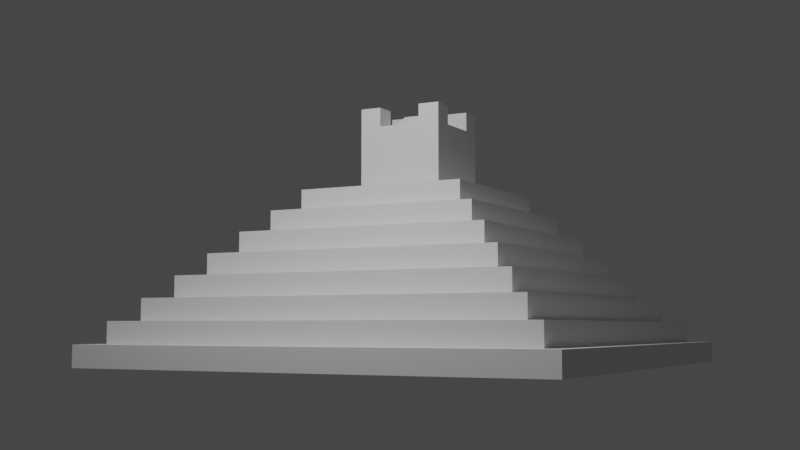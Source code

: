 # Source: 2-11_Subdivide_Challenge_V2.blend  (saved by Blender 2.91.10; exported with 4.5.12 LTS)
import bpy
from mathutils import Matrix  # noqa: F401  (used for matrix-valued properties, if any)

bpy.ops.wm.read_factory_settings(use_empty=True)
scene = bpy.context.scene
scene.name = 'Scene'

# ---- collections
col_collection = bpy.data.collections.new('Collection'); scene.collection.children.link(col_collection)

# ---- world
world_world = bpy.data.worlds.new('World'); scene.world = world_world
world_world.use_nodes = True; world_world.node_tree.nodes.clear()
_N = world_world.node_tree.nodes; _L = world_world.node_tree.links
n0 = _N.new('ShaderNodeOutputWorld'); n0.name = 'World Output'; n0.location = (300, 300)
n1 = _N.new('ShaderNodeBackground'); n1.name = 'Background'; n1.location = (10, 300)
n1.inputs[0].default_value = (0.05088, 0.05088, 0.05088, 1.0)
_L.new(n1.outputs[0], n0.inputs[0])
n0.is_active_output = True
world_world.color = (0.05088, 0.05088, 0.05088)
world_world.use_sun_shadow = False
world_world.sun_shadow_jitter_overblur = 0.0

# ---- cameras
cam_camera = bpy.data.cameras.new('Camera')
cam_camera.clip_end = 100.0
cam_camera.ortho_scale = 7.314

# ---- lights
light_light = bpy.data.lights.new('Light', 'POINT')
light_light.transmission_factor = 0.0
light_light.energy = 1e+04
light_light.shadow_soft_size = 0.1
light_light.shadow_maximum_resolution = 0.006
light_light.use_absolute_resolution = True

# ---- meshes
me_cube_001 = bpy.data.meshes.new('Cube.001')
me_cube_001.from_pydata([(-11.0, -11.0, 0.0), (-10.0, -10.0, 1.0), (-11.0, 11.0, 0.0), (-10.0, 10.0, 1.0), (11.0, -11.0, 0.0), (10.0, -10.0, 1.0), (11.0, 11.0, 0.0), (10.0, 10.0, 1.0), (-11.0, -11.0, 1.0), (-11.0, 11.0, 1.0), (11.0, 11.0, 1.0), (11.0, -11.0, 1.0), (-10.0, -10.0, 1.0), (-10.0, 10.0, 1.0), (10.0, -10.0, 1.0), (10.0, 10.0, 1.0), (-9.0, -9.0, 2.0), (-9.0, 9.0, 2.0), (9.0, 9.0, 2.0), (9.0, -9.0, 2.0), (-10.0, -10.0, 2.0), (-10.0, 10.0, 2.0), (10.0, 10.0, 2.0), (10.0, -10.0, 2.0), (-8.0, -8.0, 3.0), (-8.0, 8.0, 3.0), (8.0, 8.0, 3.0), (8.0, -8.0, 3.0), (-9.0, -9.0, 3.0), (-9.0, 9.0, 3.0), (9.0, 9.0, 3.0), (9.0, -9.0, 3.0), (-7.0, -7.0, 4.0), (-7.0, 7.0, 4.0), (7.0, 7.0, 4.0), (7.0, -7.0, 4.0), (-8.0, -8.0, 4.0), (-8.0, 8.0, 4.0), (8.0, 8.0, 4.0), (8.0, -8.0, 4.0), (-6.0, -6.0, 5.0), (-6.0, 6.0, 5.0), (6.0, 6.0, 5.0), (6.0, -6.0, 5.0), (-7.0, -7.0, 5.0), (-7.0, 7.0, 5.0), (7.0, 7.0, 5.0), (7.0, -7.0, 5.0), (-5.0, -5.0, 6.0), (-5.0, 5.0, 6.0), (5.0, 5.0, 6.0), (5.0, -5.0, 6.0), (-6.0, -6.0, 6.0), (-6.0, 6.0, 6.0), (6.0, 6.0, 6.0), (6.0, -6.0, 6.0), (-4.0, -4.0, 7.0), (-4.0, 4.0, 7.0), (4.0, 4.0, 7.0), (4.0, -4.0, 7.0), (-5.0, -5.0, 7.0), (-5.0, 5.0, 7.0), (5.0, 5.0, 7.0), (5.0, -5.0, 7.0), (-2.0, -2.0, 8.0), (-2.0, 2.0, 8.0), (2.0, 2.0, 8.0), (2.0, -2.0, 8.0), (-4.0, -4.0, 8.0), (-4.0, 4.0, 8.0), (4.0, 4.0, 8.0), (4.0, -4.0, 8.0), (-2.0, -2.0, 11.0), (-2.0, 2.0, 11.0), (2.0, 2.0, 11.0), (2.0, -2.0, 11.0), (-11.0, 1.0, 0.0), (-11.0, 1.0, 1.0), (11.0, 1.0, 0.0), (11.0, 1.0, 1.0), (-10.0, 1.0, 1.0), (10.0, 1.0, 1.0), (-10.0, 1.0, 1.0), (10.0, 1.0, 1.0), (-10.0, 1.0, 2.0), (10.0, 1.0, 2.0), (-9.0, 1.0, 2.0), (9.0, 1.0, 2.0), (-9.0, 1.0, 3.0), (9.0, 1.0, 3.0), (-8.0, 1.0, 3.0), (8.0, 1.0, 3.0), (-8.0, 1.0, 4.0), (8.0, 1.0, 4.0), (-7.0, 1.0, 4.0), (7.0, 1.0, 4.0), (-7.0, 1.0, 5.0), (7.0, 1.0, 5.0), (-6.0, 1.0, 5.0), (6.0, 1.0, 5.0), (-6.0, 1.0, 6.0), (6.0, 1.0, 6.0), (-5.0, 1.0, 6.0), (5.0, 1.0, 6.0), (-5.0, 1.0, 7.0), (5.0, 1.0, 7.0), (-4.0, 1.0, 7.0), (4.0, 1.0, 7.0), (-4.0, 1.0, 8.0), (4.0, 1.0, 8.0), (-2.0, 1.0, 8.0), (2.0, 1.0, 8.0), (-2.0, 1.0, 11.0), (2.0, 1.0, 11.0), (-11.0, -1.0, 0.0), (11.0, -1.0, 1.0), (10.0, -1.0, 1.0), (10.0, -1.0, 1.0), (10.0, -1.0, 2.0), (9.0, -1.0, 2.0), (9.0, -1.0, 3.0), (8.0, -1.0, 3.0), (8.0, -1.0, 4.0), (7.0, -1.0, 4.0), (7.0, -1.0, 5.0), (6.0, -1.0, 5.0), (6.0, -1.0, 6.0), (5.0, -1.0, 6.0), (5.0, -1.0, 7.0), (4.0, -1.0, 7.0), (4.0, -1.0, 8.0), (2.0, -1.0, 8.0), (2.0, -1.0, 11.0), (-11.0, -1.0, 1.0), (11.0, -1.0, 0.0), (-10.0, -1.0, 1.0), (-10.0, -1.0, 1.0), (-10.0, -1.0, 2.0), (-9.0, -1.0, 2.0), (-9.0, -1.0, 3.0), (-8.0, -1.0, 3.0), (-8.0, -1.0, 4.0), (-7.0, -1.0, 4.0), (-7.0, -1.0, 5.0), (-6.0, -1.0, 5.0), (-6.0, -1.0, 6.0), (-5.0, -1.0, 6.0), (-5.0, -1.0, 7.0), (-4.0, -1.0, 7.0), (-4.0, -1.0, 8.0), (-2.0, -1.0, 8.0), (-2.0, -1.0, 11.0), (2.0, -2.0, 9.5), (-2.0, -2.0, 9.5), (-2.0, 2.0, 9.5), (2.0, 2.0, 9.5), (-2.0, 1.0, 9.5), (2.0, 1.0, 9.5), (2.0, -1.0, 9.5), (-2.0, -1.0, 9.5), (-2.0, 1.5, 11.0), (0.0, 2.0, 11.0), (2.0, -1.5, 11.0), (0.0, -2.0, 11.0), (-2.0, 0.0, 11.0), (2.0, 1.5, 11.0), (0.0, 1.0, 11.0), (2.0, 0.0, 11.0), (-2.0, -1.5, 11.0), (0.0, -1.0, 11.0), (0.0, 0.4958, 11.64), (0.0, 1.5, 11.0), (0.0, -1.5, 11.0), (-2.0, 1.75, 11.0), (1.0, 2.0, 11.0), (2.0, -1.75, 11.0), (-1.0, -2.0, 11.0), (-2.0, 0.5, 11.0), (2.0, 1.25, 11.0), (1.0, 1.0, 11.0), (2.0, -0.5, 11.0), (-2.0, -1.25, 11.0), (1.0, -1.0, 11.0), (-2.0, 1.25, 11.0), (-1.0, 2.0, 11.0), (2.0, -1.25, 11.0), (1.0, -2.0, 11.0), (-2.0, -0.5, 11.0), (2.0, 1.75, 11.0), (-1.0, 1.0, 11.0), (2.0, 0.5, 11.0), (-2.0, -1.75, 11.0), (-1.0, -1.0, 11.0), (-0.4958, -0.4958, 11.64), (-0.4958, 0.4958, 11.64), (1.0, 0.0, 11.0), (-1.0, 0.0, 11.0), (0.0, 1.25, 11.0), (0.0, 1.75, 11.0), (1.0, 1.5, 11.0), (-1.0, 1.5, 11.0), (0.0, -1.75, 11.0), (0.0, -1.25, 11.0), (1.0, -1.5, 11.0), (-1.0, -1.5, 11.0), (-1.0, -1.25, 11.0), (1.0, -1.25, 11.0), (1.0, -1.75, 11.0), (-1.0, 1.75, 11.0), (1.0, 1.75, 11.0), (1.0, 1.25, 11.0), (-1.0, 0.5, 11.0), (1.0, 0.5, 11.0), (1.0, -0.5, 11.0), (-1.0, -0.5, 11.0), (-1.0, 1.25, 11.0), (-1.0, -1.75, 11.0), (-2.0, 1.75, 11.0), (-2.0, 2.0, 11.0), (-2.0, 1.25, 11.0), (-2.0, 1.5, 11.0), (-2.0, 1.0, 11.0), (-1.0, 2.0, 11.0), (-1.0, 1.0, 11.0), (-1.0, 1.5, 11.0), (-1.0, 1.75, 11.0), (-1.0, 1.25, 11.0), (1.143, 1.857, 11.88), (1.857, 1.857, 11.88), (1.857, -1.75, 11.88), (1.857, -1.857, 11.88), (-1.143, -1.857, 11.88), (-1.857, -1.857, 11.88), (1.857, 1.25, 11.88), (1.857, 1.143, 11.88), (1.143, 1.143, 11.88), (-1.857, -1.25, 11.88), (-1.857, -1.143, 11.88), (1.143, -1.143, 11.88), (1.857, -1.143, 11.88), (1.857, -1.25, 11.88), (1.857, -1.5, 11.88), (1.857, 1.75, 11.88), (1.857, 1.5, 11.88), (-1.857, -1.75, 11.88), (-1.857, -1.5, 11.88), (1.0, 1.5, 11.88), (1.0, -1.5, 11.88), (1.143, -1.857, 11.88), (-1.143, -1.143, 11.88), (-1.0, -1.5, 11.88), (-1.143, -1.25, 11.88), (1.143, -1.25, 11.88), (1.143, -1.75, 11.88), (1.143, 1.75, 11.88), (1.143, 1.25, 11.88), (-1.143, -1.75, 11.88), (-1.857, 1.75, 11.88), (-1.857, 1.857, 11.88), (-1.857, 1.25, 11.88), (-1.857, 1.5, 11.88), (-1.857, 1.143, 11.88), (-1.143, 1.857, 11.88), (-1.143, 1.143, 11.88), (-1.0, 1.5, 11.88), (-1.143, 1.75, 11.88), (-1.143, 1.25, 11.88), (1.0, 2.0, 11.88), (2.0, 2.0, 11.88), (2.0, -1.75, 11.88), (2.0, -2.0, 11.88), (-1.0, -2.0, 11.88), (-2.0, -2.0, 11.88), (2.0, 1.25, 11.88), (2.0, 1.0, 11.88), (1.0, 1.0, 11.88), (-2.0, -1.25, 11.88), (-2.0, -1.0, 11.88), (1.0, -1.0, 11.88), (2.0, -1.0, 11.88), (2.0, -1.25, 11.88), (2.0, -1.5, 11.88), (2.0, 1.75, 11.88), (2.0, 1.5, 11.88), (-2.0, -1.75, 11.88), (-2.0, -1.5, 11.88), (1.0, -2.0, 11.88), (-1.0, -1.0, 11.88), (-1.0, -1.25, 11.88), (-1.143, -1.5, 11.88), (1.0, -1.25, 11.88), (1.143, -1.5, 11.88), (1.0, -1.75, 11.88), (1.0, 1.75, 11.88), (1.143, 1.5, 11.88), (1.0, 1.25, 11.88), (-1.0, -1.75, 11.88), (-2.0, 1.75, 11.88), (-2.0, 2.0, 11.88), (-2.0, 1.25, 11.88), (-2.0, 1.5, 11.88), (-2.0, 1.0, 11.88), (-1.0, 2.0, 11.88), (-1.0, 1.0, 11.88), (-1.0, 1.75, 11.88), (-1.143, 1.5, 11.88), (-1.0, 1.25, 11.88), (1.143, 1.5, 11.74), (1.857, 1.5, 11.74), (1.143, -1.5, 11.74), (1.857, -1.5, 11.74), (-1.857, -1.5, 11.74), (-1.143, -1.5, 11.74), (-1.857, -1.25, 11.74), (-1.143, -1.25, 11.74), (1.143, -1.25, 11.74), (1.857, -1.25, 11.74), (1.143, -1.75, 11.74), (1.857, -1.75, 11.74), (1.143, 1.75, 11.74), (1.857, 1.75, 11.74), (1.143, 1.25, 11.74), (1.857, 1.25, 11.74), (-1.857, -1.75, 11.74), (-1.143, -1.75, 11.74), (-1.857, 1.5, 11.74), (-1.143, 1.5, 11.74), (-1.857, 1.75, 11.74), (-1.143, 1.75, 11.74), (-1.857, 1.25, 11.74), (-1.143, 1.25, 11.74), (1.143, 1.857, 11.74), (1.857, 1.857, 11.74), (1.857, -1.857, 11.74), (-1.143, -1.857, 11.74), (-1.857, -1.857, 11.74), (1.857, 1.143, 11.74), (1.143, 1.143, 11.74), (-1.857, -1.143, 11.74), (1.143, -1.143, 11.74), (1.857, -1.143, 11.74), (1.143, -1.857, 11.74), (-1.143, -1.143, 11.74), (-1.857, 1.857, 11.74), (-1.857, 1.143, 11.74), (-1.143, 1.857, 11.74), (-1.143, 1.143, 11.74), (0.0, -0.4958, 11.64), (0.4958, 0.4958, 11.64), (0.4958, -0.4958, 11.64), (-0.4958, 0.2479, 11.64), (-0.4958, 0.0, 11.64), (0.4958, 0.2479, 11.64), (0.4958, 0.0, 11.64), (0.4958, -0.2479, 11.64), (-0.4958, -0.2479, 11.64)], [], [(76, 77, 9, 2), (2, 9, 10, 6), (134, 115, 11, 4), (4, 11, 8, 0), (114, 134, 4, 0), (81, 7, 15, 83), (80, 3, 9, 77), (3, 7, 10, 9), (116, 5, 11, 115), (5, 1, 8, 11), (12, 14, 23, 20), (135, 1, 12, 136), (1, 5, 14, 12), (7, 3, 13, 15), (87, 18, 30, 89), (15, 13, 21, 22), (83, 15, 22, 85), (136, 12, 20, 137), (86, 17, 21, 84), (17, 18, 22, 21), (119, 19, 23, 118), (19, 16, 20, 23), (91, 26, 38, 93), (138, 16, 28, 139), (16, 19, 31, 28), (18, 17, 29, 30), (90, 25, 29, 88), (25, 26, 30, 29), (121, 27, 31, 120), (27, 24, 28, 31), (32, 35, 47, 44), (140, 24, 36, 141), (24, 27, 39, 36), (26, 25, 37, 38), (94, 33, 37, 92), (33, 34, 38, 37), (123, 35, 39, 122), (35, 32, 36, 39), (40, 43, 55, 52), (34, 33, 45, 46), (95, 34, 46, 97), (142, 32, 44, 143), (98, 41, 45, 96), (41, 42, 46, 45), (125, 43, 47, 124), (43, 40, 44, 47), (103, 50, 62, 105), (42, 41, 53, 54), (99, 42, 54, 101), (144, 40, 52, 145), (102, 49, 53, 100), (49, 50, 54, 53), (127, 51, 55, 126), (51, 48, 52, 55), (107, 58, 70, 109), (146, 48, 60, 147), (48, 51, 63, 60), (50, 49, 61, 62), (106, 57, 61, 104), (57, 58, 62, 61), (129, 59, 63, 128), (59, 56, 60, 63), (153, 152, 75, 186, 163, 176, 72), (148, 56, 68, 149), (56, 59, 71, 68), (58, 57, 69, 70), (110, 65, 69, 108), (65, 66, 70, 69), (131, 67, 71, 130), (67, 64, 68, 71), (224, 225, 304, 264), (155, 154, 73, 184, 161, 174, 74), (157, 155, 74, 188, 165, 178, 113), (159, 153, 72, 191, 168, 181, 151), (154, 156, 112, 183, 160, 173, 73), (158, 157, 113, 190, 167, 180, 132), (215, 200, 224, 226), (66, 111, 109, 70), (150, 110, 108, 149), (57, 106, 108, 69), (58, 107, 105, 62), (148, 106, 104, 147), (49, 102, 104, 61), (129, 107, 109, 130), (50, 103, 101, 54), (146, 102, 100, 145), (41, 98, 100, 53), (125, 99, 101, 126), (127, 103, 105, 128), (42, 99, 97, 46), (144, 98, 96, 143), (33, 94, 96, 45), (123, 95, 97, 124), (34, 95, 93, 38), (142, 94, 92, 141), (25, 90, 92, 37), (26, 91, 89, 30), (140, 90, 88, 139), (17, 86, 88, 29), (121, 91, 93, 122), (18, 87, 85, 22), (138, 86, 84, 137), (13, 82, 84, 21), (117, 83, 85, 118), (119, 87, 89, 120), (3, 80, 82, 13), (7, 81, 79, 10), (135, 80, 77, 133), (116, 81, 83, 117), (2, 6, 78, 76), (6, 10, 79, 78), (114, 133, 77, 76), (0, 8, 133, 114), (5, 116, 117, 14), (1, 135, 133, 8), (19, 119, 120, 31), (14, 117, 118, 23), (16, 138, 137, 20), (27, 121, 122, 39), (24, 140, 139, 28), (32, 142, 141, 36), (35, 123, 124, 47), (40, 144, 143, 44), (51, 127, 128, 63), (43, 125, 126, 55), (48, 146, 145, 52), (59, 129, 130, 71), (56, 148, 147, 60), (64, 150, 149, 68), (152, 158, 132, 185, 162, 175, 75), (156, 159, 151, 187, 164, 177, 112), (214, 187, 151, 192), (111, 131, 130, 109), (106, 148, 149, 108), (107, 129, 128, 105), (102, 146, 147, 104), (103, 127, 126, 101), (98, 144, 145, 100), (99, 125, 124, 97), (94, 142, 143, 96), (95, 123, 122, 93), (90, 140, 141, 92), (91, 121, 120, 89), (86, 138, 139, 88), (87, 119, 118, 85), (82, 136, 137, 84), (80, 135, 136, 82), (81, 116, 115, 79), (76, 78, 134, 114), (78, 79, 115, 134), (110, 150, 159, 156), (67, 131, 158, 152), (131, 111, 157, 158), (65, 110, 156, 154), (150, 64, 153, 159), (111, 66, 155, 157), (66, 65, 154, 155), (64, 67, 152, 153), (169, 182, 349, 347), (196, 214, 355, 351), (211, 177, 164, 196), (210, 197, 166, 179), (209, 198, 171, 199), (184, 73, 218, 222), (207, 201, 163, 186), (206, 202, 172, 203), (205, 192, 287, 288), (202, 205, 204, 172), (169, 192, 205, 202), (72, 176, 271, 272), (192, 151, 277, 287), (204, 205, 288, 250), (182, 169, 202, 206), (75, 175, 269, 270), (178, 165, 283, 273), (203, 172, 201, 207), (198, 208, 200, 171), (161, 184, 208, 198), (208, 184, 222, 225), (191, 72, 272, 284), (221, 223, 303, 301), (174, 161, 198, 209), (74, 174, 267, 268), (222, 218, 298, 302), (199, 171, 197, 210), (166, 189, 194, 170), (347, 349, 354, 353, 352, 348, 170, 194, 350, 351, 355, 193), (189, 112, 177, 211), (190, 212, 195, 167), (113, 179, 212, 190), (192, 169, 347, 193), (180, 213, 182, 132), (167, 195, 213, 180), (211, 196, 351, 350), (179, 166, 170, 348), (195, 212, 352, 353), (196, 164, 187, 214), (197, 215, 189, 166), (171, 200, 215, 197), (189, 215, 226, 223), (201, 216, 176, 163), (172, 204, 216, 201), (151, 181, 276, 277), (219, 221, 301, 299), (175, 162, 281, 269), (188, 74, 268, 282), (217, 220, 300, 297), (160, 183, 219, 220), (112, 189, 223, 221), (73, 173, 217, 218), (183, 112, 221, 219), (200, 208, 225, 224), (173, 160, 220, 217), (248, 230, 333, 341), (294, 255, 321, 307), (228, 227, 331, 332), (240, 239, 340, 316), (255, 235, 337, 321), (266, 305, 326, 330), (236, 245, 311, 313), (227, 254, 319, 331), (263, 266, 330, 346), (233, 243, 308, 322), (254, 294, 307, 319), (265, 262, 345, 328), (229, 241, 310, 318), (291, 253, 317, 309), (305, 265, 328, 326), (245, 244, 323, 311), (162, 185, 280, 281), (225, 222, 302, 304), (209, 199, 246, 293), (113, 178, 273, 274), (181, 168, 285, 276), (174, 209, 293, 267), (176, 216, 296, 271), (206, 203, 247, 290), (223, 226, 306, 303), (165, 188, 282, 283), (216, 204, 250, 296), (132, 182, 278, 279), (182, 206, 290, 278), (226, 224, 264, 306), (179, 113, 274, 275), (210, 179, 275, 295), (185, 132, 279, 280), (199, 210, 295, 246), (168, 191, 284, 285), (218, 217, 297, 298), (186, 75, 270, 286), (207, 186, 286, 292), (220, 219, 299, 300), (203, 207, 292, 247), (227, 228, 268, 267), (229, 230, 270, 269), (231, 232, 272, 271), (233, 234, 274, 273), (234, 235, 275, 274), (236, 237, 277, 276), (238, 239, 279, 278), (240, 241, 281, 280), (242, 243, 283, 282), (244, 245, 285, 284), (241, 229, 269, 281), (243, 233, 273, 283), (245, 236, 276, 285), (239, 240, 280, 279), (230, 248, 286, 270), (228, 242, 282, 268), (232, 244, 284, 272), (237, 249, 287, 277), (251, 289, 250, 288), (249, 251, 288, 287), (291, 252, 290, 247), (252, 238, 278, 290), (248, 253, 292, 286), (253, 291, 247, 292), (294, 254, 293, 246), (254, 227, 267, 293), (235, 255, 295, 275), (255, 294, 246, 295), (256, 231, 271, 296), (289, 256, 296, 250), (257, 258, 298, 297), (259, 260, 300, 299), (260, 257, 297, 300), (261, 259, 299, 301), (258, 262, 302, 298), (263, 261, 301, 303), (265, 305, 264, 304), (262, 265, 304, 302), (266, 263, 303, 306), (305, 266, 306, 264), (315, 309, 317, 341, 333, 318, 310, 316, 340, 339), (319, 307, 321, 337, 336, 322, 308, 320, 332, 331), (329, 344, 346, 330, 326, 328, 345, 343, 327, 325), (214, 192, 193, 355), (182, 213, 354, 349), (189, 211, 350, 194), (213, 195, 353, 354), (212, 179, 348, 352), (230, 229, 318, 333), (231, 256, 324, 334), (242, 228, 332, 320), (232, 231, 334, 335), (256, 289, 312, 324), (244, 232, 335, 323), (234, 233, 322, 336), (258, 257, 327, 343), (249, 237, 338, 342), (235, 234, 336, 337), (260, 259, 329, 325), (289, 251, 314, 312), (237, 236, 313, 338), (257, 260, 325, 327), (251, 249, 342, 314), (239, 238, 339, 340), (259, 261, 344, 329), (252, 291, 309, 315), (241, 240, 316, 310), (262, 258, 343, 345), (238, 252, 315, 339), (243, 242, 320, 308), (261, 263, 346, 344), (253, 248, 341, 317), (323, 335, 334, 324, 312, 314, 342, 338, 313, 311)])
_uv = me_cube_001.uv_layers.new(name='UVMap')
_uv.uv.foreach_set('vector', [0.5, 0.125, 0.625, 0.125, 0.625, 0.25, 0.5, 0.25, 0.5, 0.25, 0.625, 0.25, 0.625, 0.5, 0.5, 0.5, 0.5, 0.625, 0.625, 0.625, 0.625, 0.75, 0.5, 0.75, 0.5, 0.75, 0.625, 0.75, 0.625, 1.0, 0.5, 1.0, 0.125, 0.625, 0.5, 0.625, 0.5, 0.75, 0.125, 0.75, 0.6364, 0.625, 0.6364, 0.5114, 0.6364, 0.5114, 0.6364, 0.625, 0.8636, 0.625, 0.8636, 0.5114, 0.875, 0.5, 0.875, 0.625, 0.8636, 0.5114, 0.6364, 0.5114, 0.625, 0.5, 0.875, 0.5, 0.6364, 0.625, 0.6364, 0.7386, 0.625, 0.75, 0.625, 0.625, 0.6364, 0.7386, 0.8636, 0.7386, 0.875, 0.75, 0.625, 0.75, 0.8636, 0.7386, 0.6364, 0.7386, 0.6364, 0.7386, 0.8636, 0.7386, 0.8636, 0.625, 0.8636, 0.7386, 0.8636, 0.7386, 0.8636, 0.625, 0.8636, 0.7386, 0.6364, 0.7386, 0.6364, 0.7386, 0.8636, 0.7386, 0.6364, 0.5114, 0.8636, 0.5114, 0.8636, 0.5114, 0.6364, 0.5114, 0.6477, 0.625, 0.6477, 0.5227, 0.6477, 0.5227, 0.6477, 0.625, 0.6364, 0.5114, 0.8636, 0.5114, 0.8636, 0.5114, 0.6364, 0.5114, 0.6364, 0.625, 0.6364, 0.5114, 0.6364, 0.5114, 0.6364, 0.625, 0.8636, 0.625, 0.8636, 0.7386, 0.8636, 0.7386, 0.8636, 0.625, 0.8523, 0.625, 0.8523, 0.5227, 0.8636, 0.5114, 0.8636, 0.625, 0.8523, 0.5227, 0.6477, 0.5227, 0.6364, 0.5114, 0.8636, 0.5114, 0.6477, 0.625, 0.6477, 0.7273, 0.6364, 0.7386, 0.6364, 0.625, 0.6477, 0.7273, 0.8523, 0.7273, 0.8636, 0.7386, 0.6364, 0.7386, 0.6591, 0.625, 0.6591, 0.5341, 0.6591, 0.5341, 0.6591, 0.625, 0.8523, 0.625, 0.8523, 0.7273, 0.8523, 0.7273, 0.8523, 0.625, 0.8523, 0.7273, 0.6477, 0.7273, 0.6477, 0.7273, 0.8523, 0.7273, 0.6477, 0.5227, 0.8523, 0.5227, 0.8523, 0.5227, 0.6477, 0.5227, 0.8409, 0.625, 0.8409, 0.5341, 0.8523, 0.5227, 0.8523, 0.625, 0.8409, 0.5341, 0.6591, 0.5341, 0.6477, 0.5227, 0.8523, 0.5227, 0.6591, 0.625, 0.6591, 0.7159, 0.6477, 0.7273, 0.6477, 0.625, 0.6591, 0.7159, 0.8409, 0.7159, 0.8523, 0.7273, 0.6477, 0.7273, 0.8295, 0.7045, 0.6705, 0.7045, 0.6705, 0.7045, 0.8295, 0.7045, 0.8409, 0.625, 0.8409, 0.7159, 0.8409, 0.7159, 0.8409, 0.625, 0.8409, 0.7159, 0.6591, 0.7159, 0.6591, 0.7159, 0.8409, 0.7159, 0.6591, 0.5341, 0.8409, 0.5341, 0.8409, 0.5341, 0.6591, 0.5341, 0.8295, 0.625, 0.8295, 0.5455, 0.8409, 0.5341, 0.8409, 0.625, 0.8295, 0.5455, 0.6705, 0.5455, 0.6591, 0.5341, 0.8409, 0.5341, 0.6705, 0.625, 0.6705, 0.7045, 0.6591, 0.7159, 0.6591, 0.625, 0.6705, 0.7045, 0.8295, 0.7045, 0.8409, 0.7159, 0.6591, 0.7159, 0.8182, 0.6932, 0.6818, 0.6932, 0.6818, 0.6932, 0.8182, 0.6932, 0.6705, 0.5455, 0.8295, 0.5455, 0.8295, 0.5455, 0.6705, 0.5455, 0.6705, 0.625, 0.6705, 0.5455, 0.6705, 0.5455, 0.6705, 0.625, 0.8295, 0.625, 0.8295, 0.7045, 0.8295, 0.7045, 0.8295, 0.625, 0.8182, 0.625, 0.8182, 0.5568, 0.8295, 0.5455, 0.8295, 0.625, 0.8182, 0.5568, 0.6818, 0.5568, 0.6705, 0.5455, 0.8295, 0.5455, 0.6818, 0.625, 0.6818, 0.6932, 0.6705, 0.7045, 0.6705, 0.625, 0.6818, 0.6932, 0.8182, 0.6932, 0.8295, 0.7045, 0.6705, 0.7045, 0.6932, 0.625, 0.6932, 0.5682, 0.6932, 0.5682, 0.6932, 0.625, 0.6818, 0.5568, 0.8182, 0.5568, 0.8182, 0.5568, 0.6818, 0.5568, 0.6818, 0.625, 0.6818, 0.5568, 0.6818, 0.5568, 0.6818, 0.625, 0.8182, 0.625, 0.8182, 0.6932, 0.8182, 0.6932, 0.8182, 0.625, 0.8068, 0.625, 0.8068, 0.5682, 0.8182, 0.5568, 0.8182, 0.625, 0.8068, 0.5682, 0.6932, 0.5682, 0.6818, 0.5568, 0.8182, 0.5568, 0.6932, 0.625, 0.6932, 0.6818, 0.6818, 0.6932, 0.6818, 0.625, 0.6932, 0.6818, 0.8068, 0.6818, 0.8182, 0.6932, 0.6818, 0.6932, 0.7045, 0.625, 0.7045, 0.5795, 0.7045, 0.5795, 0.7045, 0.625, 0.8068, 0.625, 0.8068, 0.6818, 0.8068, 0.6818, 0.8068, 0.625, 0.8068, 0.6818, 0.6932, 0.6818, 0.6932, 0.6818, 0.8068, 0.6818, 0.6932, 0.5682, 0.8068, 0.5682, 0.8068, 0.5682, 0.6932, 0.5682, 0.7955, 0.625, 0.7955, 0.5795, 0.8068, 0.5682, 0.8068, 0.625, 0.7955, 0.5795, 0.7045, 0.5795, 0.6932, 0.5682, 0.8068, 0.5682, 0.7045, 0.625, 0.7045, 0.6705, 0.6932, 0.6818, 0.6932, 0.625, 0.7045, 0.6705, 0.7955, 0.6705, 0.8068, 0.6818, 0.6932, 0.6818, 0.7727, 0.6477, 0.7273, 0.6477, 0.7273, 0.6477, 0.7386, 0.6477, 0.75, 0.6477, 0.7614, 0.6477, 0.7727, 0.6477, 0.7955, 0.625, 0.7955, 0.6705, 0.7955, 0.6705, 0.7955, 0.625, 0.7955, 0.6705, 0.7045, 0.6705, 0.7045, 0.6705, 0.7955, 0.6705, 0.7045, 0.5795, 0.7955, 0.5795, 0.7955, 0.5795, 0.7045, 0.5795, 0.7727, 0.625, 0.7727, 0.6023, 0.7955, 0.5795, 0.7955, 0.625, 0.7727, 0.6023, 0.7273, 0.6023, 0.7045, 0.5795, 0.7955, 0.5795, 0.7273, 0.625, 0.7273, 0.6477, 0.7045, 0.6705, 0.7045, 0.625, 0.7273, 0.6477, 0.7727, 0.6477, 0.7955, 0.6705, 0.7045, 0.6705, 0.7614, 0.6136, 0.7614, 0.608, 0.7614, 0.608, 0.7614, 0.6136, 0.7273, 0.6023, 0.7727, 0.6023, 0.7727, 0.6023, 0.7614, 0.6023, 0.75, 0.6023, 0.7386, 0.6023, 0.7273, 0.6023, 0.7273, 0.625, 0.7273, 0.6023, 0.7273, 0.6023, 0.7273, 0.608, 0.7273, 0.6136, 0.7273, 0.6193, 0.7273, 0.625, 0.7727, 0.625, 0.7727, 0.6477, 0.7727, 0.6477, 0.7727, 0.642, 0.7727, 0.6364, 0.7727, 0.6307, 0.7727, 0.625, 0.7727, 0.6023, 0.7727, 0.625, 0.7727, 0.625, 0.7727, 0.6193, 0.7727, 0.6136, 0.7727, 0.608, 0.7727, 0.6023, 0.7273, 0.625, 0.7273, 0.625, 0.7273, 0.625, 0.7273, 0.625, 0.7273, 0.625, 0.7273, 0.625, 0.7273, 0.625, 0.7614, 0.6193, 0.7614, 0.6136, 0.7614, 0.6136, 0.7614, 0.6193, 0.7273, 0.6023, 0.7273, 0.625, 0.7045, 0.625, 0.7045, 0.5795, 0.7727, 0.625, 0.7727, 0.625, 0.7955, 0.625, 0.7955, 0.625, 0.7955, 0.5795, 0.7955, 0.625, 0.7955, 0.625, 0.7955, 0.5795, 0.7045, 0.5795, 0.7045, 0.625, 0.6932, 0.625, 0.6932, 0.5682, 0.7955, 0.625, 0.7955, 0.625, 0.8068, 0.625, 0.8068, 0.625, 0.8068, 0.5682, 0.8068, 0.625, 0.8068, 0.625, 0.8068, 0.5682, 0.7045, 0.625, 0.7045, 0.625, 0.7045, 0.625, 0.7045, 0.625, 0.6932, 0.5682, 0.6932, 0.625, 0.6818, 0.625, 0.6818, 0.5568, 0.8068, 0.625, 0.8068, 0.625, 0.8182, 0.625, 0.8182, 0.625, 0.8182, 0.5568, 0.8182, 0.625, 0.8182, 0.625, 0.8182, 0.5568, 0.6818, 0.625, 0.6818, 0.625, 0.6818, 0.625, 0.6818, 0.625, 0.6932, 0.625, 0.6932, 0.625, 0.6932, 0.625, 0.6932, 0.625, 0.6818, 0.5568, 0.6818, 0.625, 0.6705, 0.625, 0.6705, 0.5455, 0.8182, 0.625, 0.8182, 0.625, 0.8295, 0.625, 0.8295, 0.625, 0.8295, 0.5455, 0.8295, 0.625, 0.8295, 0.625, 0.8295, 0.5455, 0.6705, 0.625, 0.6705, 0.625, 0.6705, 0.625, 0.6705, 0.625, 0.6705, 0.5455, 0.6705, 0.625, 0.6591, 0.625, 0.6591, 0.5341, 0.8295, 0.625, 0.8295, 0.625, 0.8409, 0.625, 0.8409, 0.625, 0.8409, 0.5341, 0.8409, 0.625, 0.8409, 0.625, 0.8409, 0.5341, 0.6591, 0.5341, 0.6591, 0.625, 0.6477, 0.625, 0.6477, 0.5227, 0.8409, 0.625, 0.8409, 0.625, 0.8523, 0.625, 0.8523, 0.625, 0.8523, 0.5227, 0.8523, 0.625, 0.8523, 0.625, 0.8523, 0.5227, 0.6591, 0.625, 0.6591, 0.625, 0.6591, 0.625, 0.6591, 0.625, 0.6477, 0.5227, 0.6477, 0.625, 0.6364, 0.625, 0.6364, 0.5114, 0.8523, 0.625, 0.8523, 0.625, 0.8636, 0.625, 0.8636, 0.625, 0.8636, 0.5114, 0.8636, 0.625, 0.8636, 0.625, 0.8636, 0.5114, 0.6364, 0.625, 0.6364, 0.625, 0.6364, 0.625, 0.6364, 0.625, 0.6477, 0.625, 0.6477, 0.625, 0.6477, 0.625, 0.6477, 0.625, 0.8636, 0.5114, 0.8636, 0.625, 0.8636, 0.625, 0.8636, 0.5114, 0.6364, 0.5114, 0.6364, 0.625, 0.625, 0.625, 0.625, 0.5, 0.8636, 0.625, 0.8636, 0.625, 0.875, 0.625, 0.875, 0.625, 0.6364, 0.625, 0.6364, 0.625, 0.6364, 0.625, 0.6364, 0.625, 0.125, 0.5, 0.5, 0.5, 0.5, 0.625, 0.125, 0.625, 0.5, 0.5, 0.625, 0.5, 0.625, 0.625, 0.5, 0.625, 0.5, 0.125, 0.625, 0.125, 0.625, 0.125, 0.5, 0.125, 0.5, 0.0, 0.625, 0.0, 0.625, 0.125, 0.5, 0.125, 0.6364, 0.7386, 0.6364, 0.625, 0.6364, 0.625, 0.6364, 0.7386, 0.8636, 0.7386, 0.8636, 0.625, 0.875, 0.625, 0.875, 0.75, 0.6477, 0.7273, 0.6477, 0.625, 0.6477, 0.625, 0.6477, 0.7273, 0.6364, 0.7386, 0.6364, 0.625, 0.6364, 0.625, 0.6364, 0.7386, 0.8523, 0.7273, 0.8523, 0.625, 0.8636, 0.625, 0.8636, 0.7386, 0.6591, 0.7159, 0.6591, 0.625, 0.6591, 0.625, 0.6591, 0.7159, 0.8409, 0.7159, 0.8409, 0.625, 0.8523, 0.625, 0.8523, 0.7273, 0.8295, 0.7045, 0.8295, 0.625, 0.8409, 0.625, 0.8409, 0.7159, 0.6705, 0.7045, 0.6705, 0.625, 0.6705, 0.625, 0.6705, 0.7045, 0.8182, 0.6932, 0.8182, 0.625, 0.8295, 0.625, 0.8295, 0.7045, 0.6932, 0.6818, 0.6932, 0.625, 0.6932, 0.625, 0.6932, 0.6818, 0.6818, 0.6932, 0.6818, 0.625, 0.6818, 0.625, 0.6818, 0.6932, 0.8068, 0.6818, 0.8068, 0.625, 0.8182, 0.625, 0.8182, 0.6932, 0.7045, 0.6705, 0.7045, 0.625, 0.7045, 0.625, 0.7045, 0.6705, 0.7955, 0.6705, 0.7955, 0.625, 0.8068, 0.625, 0.8068, 0.6818, 0.7727, 0.6477, 0.7727, 0.625, 0.7955, 0.625, 0.7955, 0.6705, 0.7273, 0.6477, 0.7273, 0.625, 0.7273, 0.625, 0.7273, 0.6307, 0.7273, 0.6364, 0.7273, 0.642, 0.7273, 0.6477, 0.7727, 0.625, 0.7727, 0.625, 0.7727, 0.625, 0.7727, 0.625, 0.7727, 0.625, 0.7727, 0.625, 0.7727, 0.625, 0.7614, 0.625, 0.7727, 0.625, 0.7727, 0.625, 0.7614, 0.625, 0.7273, 0.625, 0.7273, 0.625, 0.7045, 0.625, 0.7045, 0.625, 0.7955, 0.625, 0.7955, 0.625, 0.7955, 0.625, 0.7955, 0.625, 0.7045, 0.625, 0.7045, 0.625, 0.6932, 0.625, 0.6932, 0.625, 0.8068, 0.625, 0.8068, 0.625, 0.8068, 0.625, 0.8068, 0.625, 0.6932, 0.625, 0.6932, 0.625, 0.6818, 0.625, 0.6818, 0.625, 0.8182, 0.625, 0.8182, 0.625, 0.8182, 0.625, 0.8182, 0.625, 0.6818, 0.625, 0.6818, 0.625, 0.6705, 0.625, 0.6705, 0.625, 0.8295, 0.625, 0.8295, 0.625, 0.8295, 0.625, 0.8295, 0.625, 0.6705, 0.625, 0.6705, 0.625, 0.6591, 0.625, 0.6591, 0.625, 0.8409, 0.625, 0.8409, 0.625, 0.8409, 0.625, 0.8409, 0.625, 0.6591, 0.625, 0.6591, 0.625, 0.6477, 0.625, 0.6477, 0.625, 0.8523, 0.625, 0.8523, 0.625, 0.8523, 0.625, 0.8523, 0.625, 0.6477, 0.625, 0.6477, 0.625, 0.6364, 0.625, 0.6364, 0.625, 0.8636, 0.625, 0.8636, 0.625, 0.8636, 0.625, 0.8636, 0.625, 0.8636, 0.625, 0.8636, 0.625, 0.8636, 0.625, 0.8636, 0.625, 0.6364, 0.625, 0.6364, 0.625, 0.625, 0.625, 0.625, 0.625, 0.125, 0.625, 0.5, 0.625, 0.5, 0.625, 0.125, 0.625, 0.5, 0.625, 0.625, 0.625, 0.625, 0.625, 0.5, 0.625, 0.7727, 0.625, 0.7727, 0.625, 0.7727, 0.625, 0.7727, 0.625, 0.7273, 0.6477, 0.7273, 0.625, 0.7273, 0.625, 0.7273, 0.6477, 0.7273, 0.625, 0.7273, 0.625, 0.7273, 0.625, 0.7273, 0.625, 0.7727, 0.6023, 0.7727, 0.625, 0.7727, 0.625, 0.7727, 0.6023, 0.7727, 0.625, 0.7727, 0.6477, 0.7727, 0.6477, 0.7727, 0.625, 0.7273, 0.625, 0.7273, 0.6023, 0.7273, 0.6023, 0.7273, 0.625, 0.7273, 0.6023, 0.7727, 0.6023, 0.7727, 0.6023, 0.7273, 0.6023, 0.7727, 0.6477, 0.7273, 0.6477, 0.7273, 0.6477, 0.7727, 0.6477, 0.75, 0.625, 0.7386, 0.625, 0.7386, 0.625, 0.75, 0.625, 0.7614, 0.625, 0.7614, 0.625, 0.7614, 0.625, 0.7614, 0.625, 0.7614, 0.625, 0.7727, 0.625, 0.7727, 0.625, 0.7614, 0.625, 0.7386, 0.6193, 0.75, 0.6193, 0.75, 0.625, 0.7386, 0.625, 0.7386, 0.608, 0.75, 0.608, 0.75, 0.6136, 0.7386, 0.6136, 0.7614, 0.6023, 0.7727, 0.6023, 0.7727, 0.6023, 0.7614, 0.6023, 0.7386, 0.642, 0.75, 0.642, 0.75, 0.6477, 0.7386, 0.6477, 0.7386, 0.6307, 0.75, 0.6307, 0.75, 0.6364, 0.7386, 0.6364, 0.7614, 0.6307, 0.7614, 0.625, 0.7614, 0.625, 0.7614, 0.6307, 0.75, 0.6307, 0.7614, 0.6307, 0.7614, 0.6364, 0.75, 0.6364, 0.75, 0.625, 0.7614, 0.625, 0.7614, 0.6307, 0.75, 0.6307, 0.7727, 0.6477, 0.7614, 0.6477, 0.7614, 0.6477, 0.7727, 0.6477, 0.7614, 0.625, 0.7727, 0.625, 0.7727, 0.625, 0.7614, 0.625, 0.7614, 0.6364, 0.7614, 0.6307, 0.7614, 0.6307, 0.7614, 0.6364, 0.7386, 0.625, 0.75, 0.625, 0.75, 0.6307, 0.7386, 0.6307, 0.7273, 0.6477, 0.7273, 0.642, 0.7273, 0.642, 0.7273, 0.6477, 0.7273, 0.6193, 0.7273, 0.6136, 0.7273, 0.6136, 0.7273, 0.6193, 0.7386, 0.6364, 0.75, 0.6364, 0.75, 0.642, 0.7386, 0.642, 0.75, 0.608, 0.7614, 0.608, 0.7614, 0.6136, 0.75, 0.6136, 0.75, 0.6023, 0.7614, 0.6023, 0.7614, 0.608, 0.75, 0.608, 0.7614, 0.608, 0.7614, 0.6023, 0.7614, 0.6023, 0.7614, 0.608, 0.7727, 0.642, 0.7727, 0.6477, 0.7727, 0.6477, 0.7727, 0.642, 0.7727, 0.625, 0.7614, 0.625, 0.7614, 0.625, 0.7727, 0.625, 0.7386, 0.6023, 0.75, 0.6023, 0.75, 0.608, 0.7386, 0.608, 0.7273, 0.6023, 0.7386, 0.6023, 0.7386, 0.6023, 0.7273, 0.6023, 0.7614, 0.6023, 0.7727, 0.6023, 0.7727, 0.6023, 0.7614, 0.6023, 0.7386, 0.6136, 0.75, 0.6136, 0.75, 0.6193, 0.7386, 0.6193, 0.75, 0.625, 0.7614, 0.625, 0.7614, 0.625, 0.75, 0.625, 0.75, 0.625, 0.7386, 0.625, 0.7386, 0.625, 0.7386, 0.625, 0.7386, 0.625, 0.7386, 0.625, 0.75, 0.625, 0.7614, 0.625, 0.7614, 0.625, 0.7614, 0.625, 0.7614, 0.625, 0.7614, 0.625, 0.7614, 0.625, 0.7727, 0.625, 0.7727, 0.625, 0.7614, 0.625, 0.7273, 0.625, 0.7386, 0.625, 0.7386, 0.625, 0.7273, 0.625, 0.7273, 0.625, 0.7386, 0.625, 0.7386, 0.625, 0.7273, 0.625, 0.7614, 0.625, 0.75, 0.625, 0.75, 0.625, 0.7614, 0.625, 0.7273, 0.625, 0.7386, 0.625, 0.7386, 0.625, 0.7273, 0.625, 0.7273, 0.625, 0.7386, 0.625, 0.7386, 0.625, 0.7273, 0.625, 0.7614, 0.625, 0.7614, 0.625, 0.7614, 0.625, 0.7614, 0.625, 0.7386, 0.625, 0.75, 0.625, 0.75, 0.625, 0.7386, 0.625, 0.7386, 0.625, 0.7386, 0.625, 0.7386, 0.625, 0.7386, 0.625, 0.7614, 0.625, 0.7727, 0.625, 0.7727, 0.625, 0.7614, 0.625, 0.75, 0.6193, 0.7614, 0.6193, 0.7614, 0.625, 0.75, 0.625, 0.75, 0.6136, 0.7614, 0.6136, 0.7614, 0.6193, 0.75, 0.6193, 0.7614, 0.625, 0.7614, 0.6193, 0.7614, 0.6193, 0.7614, 0.625, 0.75, 0.642, 0.7614, 0.642, 0.7614, 0.6477, 0.75, 0.6477, 0.75, 0.6364, 0.7614, 0.6364, 0.7614, 0.642, 0.75, 0.642, 0.7727, 0.625, 0.7727, 0.6307, 0.7727, 0.6307, 0.7727, 0.625, 0.7727, 0.6193, 0.7727, 0.625, 0.7727, 0.625, 0.7727, 0.6193, 0.7273, 0.642, 0.7273, 0.6364, 0.7273, 0.6364, 0.7273, 0.642, 0.7273, 0.608, 0.7273, 0.6023, 0.7273, 0.6023, 0.7273, 0.608, 0.7727, 0.608, 0.7727, 0.6136, 0.7727, 0.6136, 0.7727, 0.608, 0.7727, 0.6136, 0.7727, 0.6193, 0.7727, 0.6193, 0.7727, 0.6136, 0.7727, 0.625, 0.7614, 0.625, 0.7614, 0.625, 0.7727, 0.625, 0.7727, 0.6023, 0.7727, 0.608, 0.7727, 0.608, 0.7727, 0.6023, 0.7727, 0.6193, 0.7727, 0.625, 0.7727, 0.625, 0.7727, 0.6193, 0.7614, 0.6136, 0.7614, 0.608, 0.7614, 0.608, 0.7614, 0.6136, 0.7727, 0.608, 0.7727, 0.6136, 0.7727, 0.6136, 0.7727, 0.608, 0.737, 0.6445, 0.7289, 0.6445, 0.7289, 0.6445, 0.737, 0.6445, 0.737, 0.6136, 0.737, 0.6193, 0.737, 0.6193, 0.737, 0.6136, 0.7289, 0.6055, 0.737, 0.6055, 0.737, 0.6055, 0.7289, 0.6055, 0.7289, 0.6307, 0.7289, 0.6283, 0.7289, 0.6283, 0.7289, 0.6307, 0.737, 0.6193, 0.737, 0.6217, 0.737, 0.6217, 0.737, 0.6193, 0.763, 0.6193, 0.763, 0.6136, 0.763, 0.6136, 0.763, 0.6193, 0.7711, 0.6307, 0.7711, 0.6364, 0.7711, 0.6364, 0.7711, 0.6307, 0.737, 0.6055, 0.737, 0.608, 0.737, 0.608, 0.737, 0.6055, 0.763, 0.6217, 0.763, 0.6193, 0.763, 0.6193, 0.763, 0.6217, 0.7289, 0.6193, 0.7289, 0.6136, 0.7289, 0.6136, 0.7289, 0.6193, 0.737, 0.608, 0.737, 0.6136, 0.737, 0.6136, 0.737, 0.608, 0.763, 0.608, 0.763, 0.6055, 0.763, 0.6055, 0.763, 0.608, 0.7289, 0.642, 0.7289, 0.6364, 0.7289, 0.6364, 0.7289, 0.642, 0.737, 0.6364, 0.737, 0.642, 0.737, 0.642, 0.737, 0.6364, 0.763, 0.6136, 0.763, 0.608, 0.763, 0.608, 0.763, 0.6136, 0.7711, 0.6364, 0.7711, 0.642, 0.7711, 0.642, 0.7711, 0.6364, 0.7273, 0.6364, 0.7273, 0.6307, 0.7273, 0.6307, 0.7273, 0.6364, 0.7614, 0.608, 0.7614, 0.6023, 0.7614, 0.6023, 0.7614, 0.608, 0.7386, 0.608, 0.7386, 0.6136, 0.7386, 0.6136, 0.7386, 0.608, 0.7273, 0.625, 0.7273, 0.6193, 0.7273, 0.6193, 0.7273, 0.625, 0.7727, 0.6307, 0.7727, 0.6364, 0.7727, 0.6364, 0.7727, 0.6307, 0.7386, 0.6023, 0.7386, 0.608, 0.7386, 0.608, 0.7386, 0.6023, 0.7614, 0.6477, 0.7614, 0.642, 0.7614, 0.642, 0.7614, 0.6477, 0.7386, 0.6307, 0.7386, 0.6364, 0.7386, 0.6364, 0.7386, 0.6307, 0.7614, 0.625, 0.7614, 0.6193, 0.7614, 0.6193, 0.7614, 0.625, 0.7273, 0.6136, 0.7273, 0.608, 0.7273, 0.608, 0.7273, 0.6136, 0.7614, 0.642, 0.7614, 0.6364, 0.7614, 0.6364, 0.7614, 0.642, 0.7273, 0.625, 0.7386, 0.625, 0.7386, 0.625, 0.7273, 0.625, 0.7386, 0.625, 0.7386, 0.6307, 0.7386, 0.6307, 0.7386, 0.625, 0.7614, 0.6193, 0.7614, 0.6136, 0.7614, 0.6136, 0.7614, 0.6193, 0.7386, 0.625, 0.7273, 0.625, 0.7273, 0.625, 0.7386, 0.625, 0.7386, 0.6193, 0.7386, 0.625, 0.7386, 0.625, 0.7386, 0.6193, 0.7273, 0.6307, 0.7273, 0.625, 0.7273, 0.625, 0.7273, 0.6307, 0.7386, 0.6136, 0.7386, 0.6193, 0.7386, 0.6193, 0.7386, 0.6136, 0.7727, 0.6364, 0.7727, 0.642, 0.7727, 0.642, 0.7727, 0.6364, 0.7727, 0.6023, 0.7727, 0.608, 0.7727, 0.608, 0.7727, 0.6023, 0.7386, 0.6477, 0.7273, 0.6477, 0.7273, 0.6477, 0.7386, 0.6477, 0.7386, 0.642, 0.7386, 0.6477, 0.7386, 0.6477, 0.7386, 0.642, 0.7727, 0.6136, 0.7727, 0.6193, 0.7727, 0.6193, 0.7727, 0.6136, 0.7386, 0.6364, 0.7386, 0.642, 0.7386, 0.642, 0.7386, 0.6364, 0.737, 0.6055, 0.7289, 0.6055, 0.7273, 0.6023, 0.7386, 0.6023, 0.7289, 0.642, 0.7289, 0.6445, 0.7273, 0.6477, 0.7273, 0.642, 0.763, 0.6445, 0.7711, 0.6445, 0.7727, 0.6477, 0.7614, 0.6477, 0.7289, 0.6193, 0.7289, 0.6217, 0.7273, 0.625, 0.7273, 0.6193, 0.7289, 0.6217, 0.737, 0.6217, 0.7386, 0.625, 0.7273, 0.625, 0.7711, 0.6307, 0.7711, 0.6283, 0.7727, 0.625, 0.7727, 0.6307, 0.737, 0.6283, 0.7289, 0.6283, 0.7273, 0.625, 0.7386, 0.625, 0.7289, 0.6307, 0.7289, 0.6364, 0.7273, 0.6364, 0.7273, 0.6307, 0.7289, 0.608, 0.7289, 0.6136, 0.7273, 0.6136, 0.7273, 0.608, 0.7711, 0.642, 0.7711, 0.6364, 0.7727, 0.6364, 0.7727, 0.642, 0.7289, 0.6364, 0.7289, 0.642, 0.7273, 0.642, 0.7273, 0.6364, 0.7289, 0.6136, 0.7289, 0.6193, 0.7273, 0.6193, 0.7273, 0.6136, 0.7711, 0.6364, 0.7711, 0.6307, 0.7727, 0.6307, 0.7727, 0.6364, 0.7289, 0.6283, 0.7289, 0.6307, 0.7273, 0.6307, 0.7273, 0.625, 0.7289, 0.6445, 0.737, 0.6445, 0.7386, 0.6477, 0.7273, 0.6477, 0.7289, 0.6055, 0.7289, 0.608, 0.7273, 0.608, 0.7273, 0.6023, 0.7711, 0.6445, 0.7711, 0.642, 0.7727, 0.642, 0.7727, 0.6477, 0.7711, 0.6283, 0.763, 0.6283, 0.7614, 0.625, 0.7727, 0.625, 0.763, 0.6307, 0.763, 0.6364, 0.7614, 0.6364, 0.7614, 0.6307, 0.763, 0.6283, 0.763, 0.6307, 0.7614, 0.6307, 0.7614, 0.625, 0.737, 0.6364, 0.737, 0.6307, 0.7386, 0.6307, 0.7386, 0.6364, 0.737, 0.6307, 0.737, 0.6283, 0.7386, 0.625, 0.7386, 0.6307, 0.737, 0.6445, 0.737, 0.642, 0.7386, 0.642, 0.7386, 0.6477, 0.737, 0.642, 0.737, 0.6364, 0.7386, 0.6364, 0.7386, 0.642, 0.737, 0.6136, 0.737, 0.608, 0.7386, 0.608, 0.7386, 0.6136, 0.737, 0.608, 0.737, 0.6055, 0.7386, 0.6023, 0.7386, 0.608, 0.737, 0.6217, 0.737, 0.6193, 0.7386, 0.6193, 0.7386, 0.625, 0.737, 0.6193, 0.737, 0.6136, 0.7386, 0.6136, 0.7386, 0.6193, 0.763, 0.642, 0.763, 0.6445, 0.7614, 0.6477, 0.7614, 0.642, 0.763, 0.6364, 0.763, 0.642, 0.7614, 0.642, 0.7614, 0.6364, 0.7711, 0.608, 0.7711, 0.6055, 0.7727, 0.6023, 0.7727, 0.608, 0.7711, 0.6193, 0.7711, 0.6136, 0.7727, 0.6136, 0.7727, 0.6193, 0.7711, 0.6136, 0.7711, 0.608, 0.7727, 0.608, 0.7727, 0.6136, 0.7711, 0.6217, 0.7711, 0.6193, 0.7727, 0.6193, 0.7727, 0.625, 0.7711, 0.6055, 0.763, 0.6055, 0.7614, 0.6023, 0.7727, 0.6023, 0.763, 0.6217, 0.7711, 0.6217, 0.7727, 0.625, 0.7614, 0.625, 0.763, 0.608, 0.763, 0.6136, 0.7614, 0.6136, 0.7614, 0.608, 0.763, 0.6055, 0.763, 0.608, 0.7614, 0.608, 0.7614, 0.6023, 0.763, 0.6193, 0.763, 0.6217, 0.7614, 0.625, 0.7614, 0.6193, 0.763, 0.6136, 0.763, 0.6193, 0.7614, 0.6193, 0.7614, 0.6136, 0.737, 0.6307, 0.737, 0.6364, 0.737, 0.642, 0.737, 0.6445, 0.7289, 0.6445, 0.7289, 0.642, 0.7289, 0.6364, 0.7289, 0.6307, 0.7289, 0.6283, 0.737, 0.6283, 0.737, 0.608, 0.737, 0.6136, 0.737, 0.6193, 0.737, 0.6217, 0.7289, 0.6217, 0.7289, 0.6193, 0.7289, 0.6136, 0.7289, 0.608, 0.7289, 0.6055, 0.737, 0.6055, 0.7711, 0.6193, 0.7711, 0.6217, 0.763, 0.6217, 0.763, 0.6193, 0.763, 0.6136, 0.763, 0.608, 0.763, 0.6055, 0.7711, 0.6055, 0.7711, 0.608, 0.7711, 0.6136, 0.7614, 0.625, 0.7614, 0.625, 0.7614, 0.625, 0.7614, 0.625, 0.7386, 0.625, 0.7386, 0.625, 0.7386, 0.625, 0.7386, 0.625, 0.7614, 0.625, 0.7614, 0.625, 0.7614, 0.625, 0.7614, 0.625, 0.7386, 0.625, 0.7386, 0.625, 0.7386, 0.625, 0.7386, 0.625, 0.7386, 0.625, 0.7386, 0.625, 0.7386, 0.625, 0.7386, 0.625, 0.7289, 0.6445, 0.7289, 0.642, 0.7289, 0.642, 0.7289, 0.6445, 0.763, 0.6445, 0.763, 0.642, 0.763, 0.642, 0.763, 0.6445, 0.7289, 0.608, 0.7289, 0.6055, 0.7289, 0.6055, 0.7289, 0.608, 0.7711, 0.6445, 0.763, 0.6445, 0.763, 0.6445, 0.7711, 0.6445, 0.763, 0.642, 0.763, 0.6364, 0.763, 0.6364, 0.763, 0.642, 0.7711, 0.642, 0.7711, 0.6445, 0.7711, 0.6445, 0.7711, 0.642, 0.7289, 0.6217, 0.7289, 0.6193, 0.7289, 0.6193, 0.7289, 0.6217, 0.7711, 0.6055, 0.7711, 0.608, 0.7711, 0.608, 0.7711, 0.6055, 0.763, 0.6283, 0.7711, 0.6283, 0.7711, 0.6283, 0.763, 0.6283, 0.737, 0.6217, 0.7289, 0.6217, 0.7289, 0.6217, 0.737, 0.6217, 0.7711, 0.6136, 0.7711, 0.6193, 0.7711, 0.6193, 0.7711, 0.6136, 0.763, 0.6364, 0.763, 0.6307, 0.763, 0.6307, 0.763, 0.6364, 0.7711, 0.6283, 0.7711, 0.6307, 0.7711, 0.6307, 0.7711, 0.6283, 0.7711, 0.608, 0.7711, 0.6136, 0.7711, 0.6136, 0.7711, 0.608, 0.763, 0.6307, 0.763, 0.6283, 0.763, 0.6283, 0.763, 0.6307, 0.7289, 0.6283, 0.737, 0.6283, 0.737, 0.6283, 0.7289, 0.6283, 0.7711, 0.6193, 0.7711, 0.6217, 0.7711, 0.6217, 0.7711, 0.6193, 0.737, 0.6307, 0.737, 0.6364, 0.737, 0.6364, 0.737, 0.6307, 0.7289, 0.6364, 0.7289, 0.6307, 0.7289, 0.6307, 0.7289, 0.6364, 0.763, 0.6055, 0.7711, 0.6055, 0.7711, 0.6055, 0.763, 0.6055, 0.737, 0.6283, 0.737, 0.6307, 0.737, 0.6307, 0.737, 0.6283, 0.7289, 0.6136, 0.7289, 0.608, 0.7289, 0.608, 0.7289, 0.6136, 0.7711, 0.6217, 0.763, 0.6217, 0.763, 0.6217, 0.7711, 0.6217, 0.737, 0.642, 0.737, 0.6445, 0.737, 0.6445, 0.737, 0.642, 0.7711, 0.642, 0.7711, 0.6445, 0.763, 0.6445, 0.763, 0.642, 0.763, 0.6364, 0.763, 0.6307, 0.763, 0.6283, 0.7711, 0.6283, 0.7711, 0.6307, 0.7711, 0.6364])
me_cube_001.use_remesh_fix_poles = True
me_cube_001.use_remesh_preserve_attributes = False
me_cube_001.use_mirror_vertex_groups = False
me_cube_001.update()

# ---- objects
ob_light = bpy.data.objects.new('Light', light_light)
ob_camera = bpy.data.objects.new('Camera', cam_camera)
ob_cube = bpy.data.objects.new('Cube', me_cube_001)

# ---- transforms, parenting, visibility, modifiers, constraints
ob_light.location = (2.391, -19.68, 19.85)
ob_light.rotation_euler = (0.6503, 0.05522, 1.866)
ob_light.lock_rotations_4d = False
ob_light.empty_display_type = 'ARROWS'
ob_light.color = (0.0, 0.0, 0.0, 0.0)
ob_light.lineart.crease_threshold = 0.0
ob_camera.location = (23.89, -46.39, 1.758)
ob_camera.rotation_euler = (1.662, -2.162e-05, 0.493)
ob_camera.lock_rotations_4d = False
ob_camera.empty_display_type = 'ARROWS'
ob_camera.color = (0.0, 0.0, 0.0, 0.0)
ob_camera.display_type = 'WIRE'
ob_camera.lineart.crease_threshold = 0.0
ob_cube.location = (0.0, 0.0, 0.0)
ob_cube.lineart.crease_threshold = 0.0

# ---- collection membership
col_collection.objects.link(ob_light)
col_collection.objects.link(ob_camera)
col_collection.objects.link(ob_cube)

# ---- scene / render settings (as saved in the file)
scene.camera = ob_camera
scene.frame_start = 1; scene.frame_end = 250; scene.frame_set(1)
scene.render.engine = 'BLENDER_EEVEE_NEXT'
scene.cycles.use_denoising = False
scene.cycles.samples = 128
scene.cycles.sampling_pattern = 'TABULATED_SOBOL'
scene.cycles.use_adaptive_sampling = False
scene.cycles.use_light_tree = False
scene.view_settings.view_transform = 'Filmic'
bpy.context.view_layer.update()
